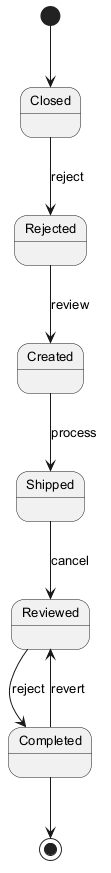

The diagram above was rendered by PlantUML. Its source (embedded in the PNG):
@startuml
skinparam backgroundColor #FFFFFF
skinparam classBackgroundColor #F3E5F5
skinparam classBorderColor #6A1B9A
skinparam defaultFontSize 13
[*] --> Closed
Closed --> Rejected : reject
Rejected --> Created : review
Created --> Shipped : process
Shipped --> Reviewed : cancel
Reviewed --> Completed : reject
Completed --> Reviewed : revert
Completed --> [*]
@enduml